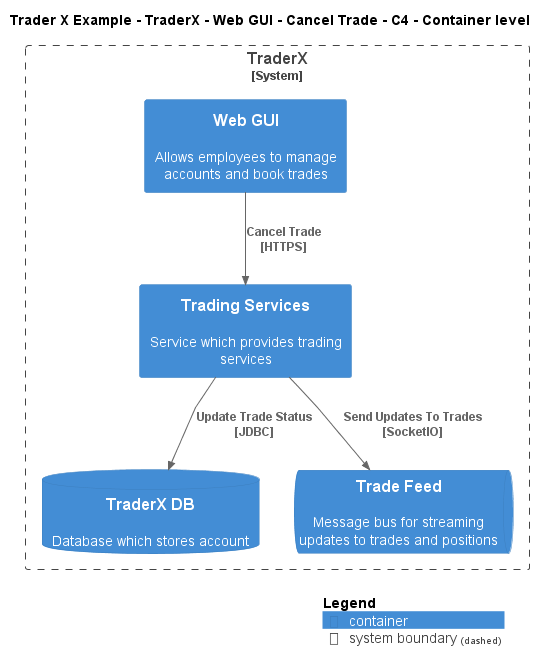

The diagram above was rendered by PlantUML. Its source (embedded in the PNG):
@startuml
!include ..\..\..\..\..\..\..\.c4s\C4_Container.puml

AddElementTag("c4interflow:lifecycle:new", $bgColor=green, $fontColor=#ffffff, $borderColor=green, $shadowing="False")
AddElementTag("c4interflow:lifecycle:changed", $bgColor=orange, $fontColor=#ffffff, $borderColor=orange, $shadowing="False")
AddElementTag("c4interflow:lifecycle:removed", $bgColor=red, $fontColor=#ffffff, $borderColor=red, $shadowing="False")

AddRelTag("c4interflow:lifecycle:new", $textColor=green, $lineColor=green)
AddRelTag("c4interflow:lifecycle:changed", $textColor=orange, $lineColor=orange)
AddRelTag("c4interflow:lifecycle:removed", $textColor=red, $lineColor=red)

SHOW_PERSON_PORTRAIT()
LAYOUT_TOP_DOWN()

skinparam linetype polyline

title Trader X Example - TraderX - Web GUI - Cancel Trade - C4 - Container level


System_Boundary(TraderXExample.SoftwareSystems.TraderX, "TraderX") {
    Container(TraderXExample.SoftwareSystems.TraderX.Containers.WebGUI, "Web GUI", "", "Allows employees to manage accounts and book trades")
    Container(TraderXExample.SoftwareSystems.TraderX.Containers.TradingServices, "Trading Services", "", "Service which provides trading services")
    ContainerDb(TraderXExample.SoftwareSystems.TraderX.Containers.TraderXDB, "TraderX DB", "", "Database which stores account")
    ContainerQueue(TraderXExample.SoftwareSystems.TraderX.Containers.TradeFeed, "Trade Feed", "", "Message bus for streaming updates to trades and positions")
}

Rel(TraderXExample.SoftwareSystems.TraderX.Containers.WebGUI, TraderXExample.SoftwareSystems.TraderX.Containers.TradingServices, "Cancel Trade\n[HTTPS]", $tags='protocol:https')
Rel(TraderXExample.SoftwareSystems.TraderX.Containers.TradingServices, TraderXExample.SoftwareSystems.TraderX.Containers.TraderXDB, "Update Trade Status\n[JDBC]", $tags='protocol:jdbc')
Rel(TraderXExample.SoftwareSystems.TraderX.Containers.TradingServices, TraderXExample.SoftwareSystems.TraderX.Containers.TradeFeed, "Send Updates To Trades\n[SocketIO]", $tags='protocol:socketio')


SHOW_LEGEND()
@enduml